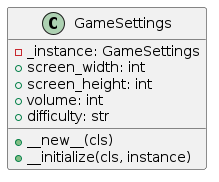

The diagram above was rendered by PlantUML. Its source (embedded in the PNG):
@startuml

class GameSettings {
    - _instance: GameSettings
    + __new__(cls)
    + __initialize(cls, instance)
    + screen_width: int
    + screen_height: int
    + volume: int
    + difficulty: str
}

@enduml